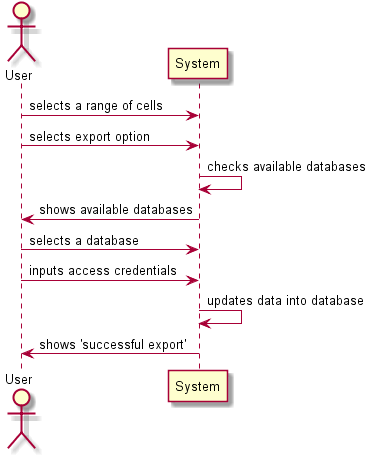

The diagram above was rendered by PlantUML. Its source (embedded in the PNG):
@startuml
actor User
participant System
User -> System: selects a range of cells
User -> System: selects export option
System -> System: checks available databases
System -> User: shows available databases
User -> System: selects a database
User -> System: inputs access credentials
System -> System: updates data into database
System -> User: shows 'successful export'
@enduml